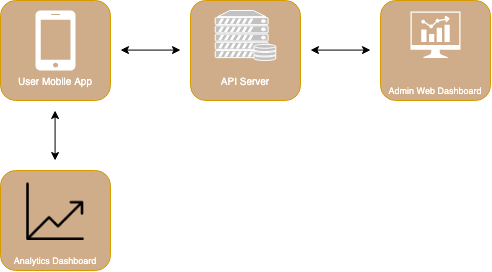

The diagram above was exported from draw.io. Its source (the exported page's mxGraphModel, read from the mxfile embedded in the PNG):
<mxGraphModel dx="655" dy="642" grid="1" gridSize="10" guides="1" tooltips="1" connect="1" arrows="1" fold="1" page="1" pageScale="1" pageWidth="827" pageHeight="1169" math="0" shadow="0">
  <root>
    <mxCell id="0" />
    <mxCell id="1" parent="0" />
    <mxCell id="2" value="" style="group" vertex="1" connectable="0" parent="1">
      <mxGeometry x="140" y="120" width="490" height="270" as="geometry" />
    </mxCell>
    <mxCell id="3" value="" style="group" vertex="1" connectable="0" parent="2">
      <mxGeometry width="110" height="100" as="geometry" />
    </mxCell>
    <mxCell id="4" value="" style="rounded=1;whiteSpace=wrap;html=1;strokeColor=#d79b00;fillColor=#D0AD8A;" vertex="1" parent="3">
      <mxGeometry width="110" height="100" as="geometry" />
    </mxCell>
    <mxCell id="5" value="" style="pointerEvents=1;shadow=0;dashed=0;html=1;strokeColor=none;labelPosition=center;verticalLabelPosition=bottom;verticalAlign=top;outlineConnect=0;align=center;shape=mxgraph.office.devices.cell_phone_iphone_standalone;fillColor=#FFFFFF;" vertex="1" parent="3">
      <mxGeometry x="35.065" y="10" width="39.875" height="60" as="geometry" />
    </mxCell>
    <mxCell id="6" value="&lt;font style=&quot;font-size: 10px&quot; color=&quot;#ffffff&quot;&gt;User Mobile App&lt;/font&gt;" style="text;html=1;align=center;verticalAlign=middle;whiteSpace=wrap;rounded=0;" vertex="1" parent="3">
      <mxGeometry y="70" width="110.00000000000001" height="20" as="geometry" />
    </mxCell>
    <mxCell id="7" value="" style="endArrow=classic;startArrow=classic;html=1;" edge="1" parent="2">
      <mxGeometry width="50" height="50" relative="1" as="geometry">
        <mxPoint x="120" y="49.58000000000001" as="sourcePoint" />
        <mxPoint x="180" y="49.58000000000001" as="targetPoint" />
      </mxGeometry>
    </mxCell>
    <mxCell id="8" value="" style="endArrow=classic;startArrow=classic;html=1;" edge="1" parent="2">
      <mxGeometry width="50" height="50" relative="1" as="geometry">
        <mxPoint x="310" y="49.58000000000001" as="sourcePoint" />
        <mxPoint x="370" y="49.58000000000001" as="targetPoint" />
      </mxGeometry>
    </mxCell>
    <mxCell id="9" value="" style="group" vertex="1" connectable="0" parent="2">
      <mxGeometry x="190" width="110" height="90" as="geometry" />
    </mxCell>
    <mxCell id="10" value="" style="rounded=1;whiteSpace=wrap;html=1;strokeColor=#d79b00;fillColor=#D0AD8A;" vertex="1" parent="9">
      <mxGeometry width="110.00000000000001" height="100" as="geometry" />
    </mxCell>
    <mxCell id="11" value="" style="fontColor=#0066CC;verticalAlign=top;verticalLabelPosition=bottom;labelPosition=center;align=center;html=1;outlineConnect=0;gradientColor=none;gradientDirection=north;strokeWidth=2;shape=mxgraph.networks.server_storage;strokeColor=#FFFFFF;fillColor=#C2C2C2;" vertex="1" parent="9">
      <mxGeometry x="24.75" y="10" width="60.50000000000001" height="50" as="geometry" />
    </mxCell>
    <mxCell id="12" value="&lt;span style=&quot;color: rgb(255 , 255 , 255) ; font-size: 10px&quot;&gt;API Server&lt;/span&gt;" style="text;html=1;strokeColor=none;fillColor=none;align=center;verticalAlign=middle;whiteSpace=wrap;rounded=0;" vertex="1" parent="9">
      <mxGeometry y="70" width="110.00000000000001" height="20" as="geometry" />
    </mxCell>
    <mxCell id="13" value="" style="group" vertex="1" connectable="0" parent="2">
      <mxGeometry x="380" width="110" height="100" as="geometry" />
    </mxCell>
    <mxCell id="14" value="" style="rounded=1;whiteSpace=wrap;html=1;strokeColor=#d79b00;fillColor=#D0AD8A;" vertex="1" parent="13">
      <mxGeometry width="110" height="100" as="geometry" />
    </mxCell>
    <mxCell id="15" value="" style="pointerEvents=1;shadow=0;dashed=0;html=1;strokeColor=none;aspect=fixed;labelPosition=center;verticalLabelPosition=bottom;verticalAlign=top;align=center;outlineConnect=0;shape=mxgraph.vvd.nsx_dashboard;fillColor=#FFFFFF;" vertex="1" parent="13">
      <mxGeometry x="30" y="11.11111111111111" width="50" height="46.5" as="geometry" />
    </mxCell>
    <mxCell id="16" value="&lt;span style=&quot;color: rgb(255 , 255 , 255) ; font-size: 9px&quot;&gt;Admin Web Dashboard&lt;/span&gt;" style="text;html=1;strokeColor=none;fillColor=none;align=center;verticalAlign=middle;whiteSpace=wrap;rounded=0;" vertex="1" parent="13">
      <mxGeometry y="77.77777777777779" width="110" height="22.22222222222222" as="geometry" />
    </mxCell>
    <mxCell id="17" value="" style="group" vertex="1" connectable="0" parent="2">
      <mxGeometry y="170" width="110" height="100" as="geometry" />
    </mxCell>
    <mxCell id="18" value="" style="rounded=1;whiteSpace=wrap;html=1;strokeColor=#d79b00;fillColor=#D0AD8A;" vertex="1" parent="17">
      <mxGeometry width="110" height="100" as="geometry" />
    </mxCell>
    <mxCell id="19" value="&lt;span style=&quot;color: rgb(255 , 255 , 255) ; font-size: 9px&quot;&gt;Analytics Dashboard&lt;/span&gt;" style="text;html=1;strokeColor=none;fillColor=none;align=center;verticalAlign=middle;whiteSpace=wrap;rounded=0;" vertex="1" parent="17">
      <mxGeometry y="77.77777777777779" width="110" height="22.22222222222222" as="geometry" />
    </mxCell>
    <mxCell id="20" value="" style="shape=image;html=1;verticalAlign=top;verticalLabelPosition=bottom;labelBackgroundColor=#ffffff;imageAspect=0;aspect=fixed;image=https://cdn1.iconfinder.com/data/icons/financial-45/23/chart-128.png;strokeColor=#FFFFFF;fillColor=#FFFFFF;fontColor=#FFFFFF;" vertex="1" parent="17">
      <mxGeometry x="26.25" y="12.5" width="57.5" height="57.5" as="geometry" />
    </mxCell>
    <mxCell id="21" value="" style="endArrow=classic;startArrow=classic;html=1;" edge="1" parent="2">
      <mxGeometry width="50" height="50" relative="1" as="geometry">
        <mxPoint x="54.58000000000001" y="160" as="sourcePoint" />
        <mxPoint x="54.58000000000001" y="110" as="targetPoint" />
      </mxGeometry>
    </mxCell>
  </root>
</mxGraphModel>